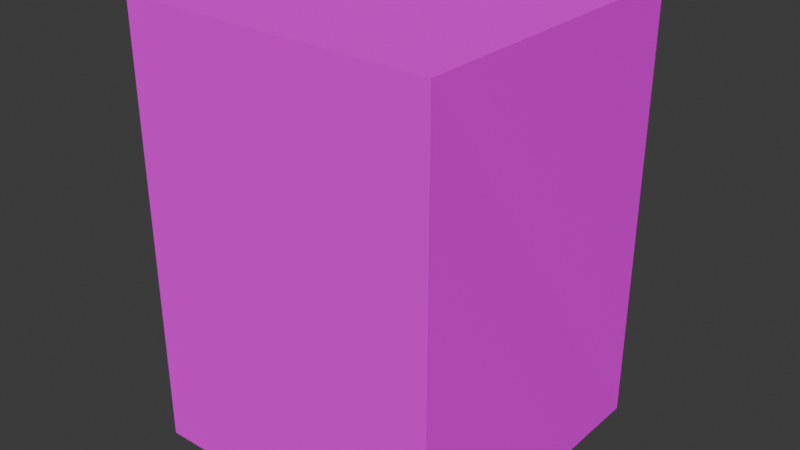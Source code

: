 # Source: quit.blend  (saved by Blender 4.1.24; exported with 4.5.12 LTS)
import bpy
from mathutils import Matrix  # noqa: F401  (used for matrix-valued properties, if any)

bpy.ops.wm.read_factory_settings(use_empty=True)
scene = bpy.context.scene
scene.name = 'Scene'

# ---- images (referenced by path relative to the original .blend; pixels are not part of the script)
import os
ASSET_DIR = os.environ.get("B2B_ASSET_DIR", "")  # directory of the original .blend (textures are referenced by path, not embedded)
HERE = os.path.dirname(os.path.abspath(__file__))  # packed textures are extracted next to this script under _unpacked/

def load_image(name, relpath, width, height, colorspace="sRGB"):
    """Load a texture the original file referenced (path relative to the .blend, or extracted next to this script)."""
    p = next((c for c in (os.path.join(HERE, relpath), os.path.join(ASSET_DIR, relpath)) if relpath and os.path.exists(c)), "")
    if p:
        img = bpy.data.images.load(p, check_existing=True)
        img.name = name
    else:  # same state as the original file: an image datablock whose file is absent (Cycles renders it pink)
        img = bpy.data.images.new(name, width, height)
        img.source = "FILE"
        img.filepath = "//" + (relpath or name)
    img.colorspace_settings.name = colorspace
    return img
img_brick2_jpg = load_image('brick2.jpg', 'brick2.jpg', 1024, 1024, 'sRGB')

# ---- materials (node trees are filled in below, after node groups)
mat_material_002 = bpy.data.materials.new('Material.002')
mat_material_002.use_transparent_shadow = False

# ---- material node trees
mat_material_002.use_nodes = True; mat_material_002.node_tree.nodes.clear()
_N = mat_material_002.node_tree.nodes; _L = mat_material_002.node_tree.links
n0 = _N.new('ShaderNodeBsdfPrincipled'); n0.name = 'Принципиальный BSDF'; n0.location = (10, 300)
n0.inputs[2].default_value = 0.0
n0.inputs[3].default_value = 1.0
n0.inputs[13].default_value = 0.0
n0.inputs[20].default_value = 0.0
n1 = _N.new('ShaderNodeOutputMaterial'); n1.name = 'Вывод материала'; n1.location = (300, 300)
n2 = _N.new('ShaderNodeTexImage'); n2.name = 'Изображение-текстура'; n2.location = (-440, 210)
n2.label = 'BASE COLOR'
n2.image = img_brick2_jpg
_L.new(n0.outputs[0], n1.inputs[0])
_L.new(n2.outputs[0], n0.inputs[0])
n1.is_active_output = True

# ---- world
world_world = bpy.data.worlds.new('World'); scene.world = world_world
world_world.use_nodes = True; world_world.node_tree.nodes.clear()
_N = world_world.node_tree.nodes; _L = world_world.node_tree.links
n0 = _N.new('ShaderNodeOutputWorld'); n0.name = 'World Output'; n0.location = (300, 300)
n1 = _N.new('ShaderNodeBackground'); n1.name = 'Background'; n1.location = (10, 300)
n1.inputs[0].default_value = (0.05088, 0.05088, 0.05088, 1.0)
_L.new(n1.outputs[0], n0.inputs[0])
n0.is_active_output = True
world_world.color = (0.05088, 0.05088, 0.05088)
world_world.use_sun_shadow = False
world_world.sun_shadow_jitter_overblur = 0.0

# ---- meshes
me_cube_002 = bpy.data.meshes.new('Cube.002')
me_cube_002.from_pydata([(0.5, 0.5, 0.7), (0.5, 0.5, -0.7), (0.5, -0.5, 0.7), (0.5, -0.5, -0.7), (-0.5, 0.5, 0.7), (-0.5, 0.5, -0.7), (-0.5, -0.5, 0.7), (-0.5, -0.5, -0.7)], [], [(0, 4, 6), (0, 6, 2), (3, 2, 6), (3, 6, 7), (7, 6, 4), (7, 4, 5), (1, 0, 2), (1, 2, 3)])
_uv = me_cube_002.uv_layers.new(name='UVMap')
_uv.uv.foreach_set('vector', [0.7188, 0.8594, 0.375, 0.8594, 0.375, 0.5156, 0.7188, 0.8594, 0.375, 0.5156, 0.7188, 0.5156, 0.01562, 0.4844, 0.01562, 0.01562, 0.3594, 0.01562, 0.01562, 0.4844, 0.3594, 0.01562, 0.3594, 0.4844, 0.01562, 0.9844, 0.01562, 0.5156, 0.3594, 0.5156, 0.01562, 0.9844, 0.3594, 0.5156, 0.3594, 0.9844, 0.375, 0.4844, 0.375, 0.01562, 0.7188, 0.01562, 0.375, 0.4844, 0.7188, 0.01562, 0.7188, 0.4844])
me_cube_002.materials.append(mat_material_002)
me_cube_002.update()
me_cube_002.normals_split_custom_set([tuple(v) for v in zip(*[iter([0.0, 0.0, 1.0, 0.0, 0.0, 1.0, 0.0, 0.0, 1.0, 0.0, 0.0, 1.0, 0.0, 0.0, 1.0, 0.0, 0.0, 1.0, 0.0, -1.0, 0.0, 0.0, -1.0, 0.0, 0.0, -1.0, 0.0, 0.0, -1.0, 0.0, 0.0, -1.0, 0.0, 0.0, -1.0, 0.0, -1.0, 0.0, 0.0, -1.0, 0.0, 0.0, -1.0, 0.0, 0.0, -1.0, 0.0, 0.0, -1.0, 0.0, 0.0, -1.0, 0.0, 0.0, 0.9984, -0.04274, -0.03752, 0.9984, -0.03261, -0.04659, 0.9984, -0.04297, -0.03726, 0.9956, 0.07096, 0.06152, 0.9956, 0.07058, 0.06196, 0.9956, 0.05386, 0.07694])] * 3)])

# ---- objects
ob_cube_001 = bpy.data.objects.new('Cube.001', me_cube_002)

# ---- transforms, parenting, visibility, modifiers, constraints
ob_cube_001.location = (0.0, 0.0, 0.0)
ob_cube_001.rotation_mode = 'QUATERNION'
ob_cube_001.rotation_quaternion = (1.0, 0.0, 0.0, 0.0)

# ---- collection membership
scene.collection.objects.link(ob_cube_001)

# ---- scene / render settings (as saved in the file)
scene.frame_start = 1; scene.frame_end = 250; scene.frame_set(0)
scene.render.engine = 'BLENDER_EEVEE_NEXT'
scene.cycles.sampling_pattern = 'TABULATED_SOBOL'
scene.eevee.ray_tracing_options.trace_max_roughness = 0.0
bpy.context.view_layer.update()

# ---- added for rendering (the .blend has no active camera and no usable light): camera, sun
cam_auto = bpy.data.cameras.new('AutoCamera')
cam_auto.lens = 50.0
cam_auto.sensor_width = 36.0
cam_auto.clip_end = 1000.0
ob_auto_camera = bpy.data.objects.new('AutoCamera', cam_auto)
scene.collection.objects.link(ob_auto_camera)
ob_auto_camera.location = (1.84117, -2.20941, 1.47294)
ob_auto_camera.rotation_euler = (1.09748, -7.21219e-08, 0.694738)
scene.camera = ob_auto_camera
light_auto_sun = bpy.data.lights.new('AutoSun', 'SUN')
light_auto_sun.energy = 3.0
light_auto_sun.angle = 0.0523599
ob_auto_sun = bpy.data.objects.new('AutoSun', light_auto_sun)
scene.collection.objects.link(ob_auto_sun)
ob_auto_sun.rotation_euler = (0.872665, 0.174533, 0.523599)
bpy.context.view_layer.update()
